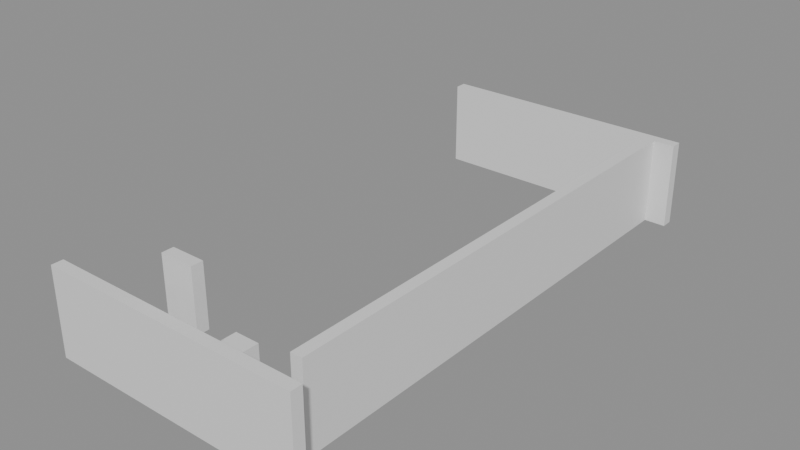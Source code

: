 # Source: building_lego.blend  (saved by Blender 5.0.119; exported with 4.5.12 LTS)
import bpy
from mathutils import Matrix  # noqa: F401  (used for matrix-valued properties, if any)

bpy.ops.wm.read_factory_settings(use_empty=True)
scene = bpy.context.scene
scene.name = 'Scene'

# ---- collections
col_01_paredes_externas = bpy.data.collections.new('01_Paredes_Externas'); scene.collection.children.link(col_01_paredes_externas)
col_02_paredes_internas = bpy.data.collections.new('02_Paredes_Internas'); scene.collection.children.link(col_02_paredes_internas)
col_04_moveis_decoracoes = bpy.data.collections.new('04_Moveis_Decoracoes'); scene.collection.children.link(col_04_moveis_decoracoes)

# ---- materials (node trees are filled in below, after node groups)
mat_mat_parede_externa = bpy.data.materials.new('Mat_Parede_Externa')
mat_mat_parede_interna = bpy.data.materials.new('Mat_Parede_Interna')
mat_mat_moveis = bpy.data.materials.new('Mat_Moveis')

# ---- material node trees
mat_mat_parede_externa.use_nodes = True; mat_mat_parede_externa.node_tree.nodes.clear()
_N = mat_mat_parede_externa.node_tree.nodes; _L = mat_mat_parede_externa.node_tree.links
n0 = _N.new('ShaderNodeBsdfPrincipled'); n0.name = 'BSDF - Pré-fundamentado'; n0.location = (-200, 100)
n1 = _N.new('ShaderNodeOutputMaterial'); n1.name = 'Saída de material'; n1.location = (200, 100)
_L.new(n0.outputs[0], n1.inputs[0])
n1.is_active_output = True
mat_mat_parede_interna.use_nodes = True; mat_mat_parede_interna.node_tree.nodes.clear()
_N = mat_mat_parede_interna.node_tree.nodes; _L = mat_mat_parede_interna.node_tree.links
n0 = _N.new('ShaderNodeBsdfPrincipled'); n0.name = 'BSDF - Pré-fundamentado'; n0.location = (-200, 100)
n1 = _N.new('ShaderNodeOutputMaterial'); n1.name = 'Saída de material'; n1.location = (200, 100)
_L.new(n0.outputs[0], n1.inputs[0])
n1.is_active_output = True
mat_mat_moveis.use_nodes = True; mat_mat_moveis.node_tree.nodes.clear()
_N = mat_mat_moveis.node_tree.nodes; _L = mat_mat_moveis.node_tree.links
n0 = _N.new('ShaderNodeBsdfPrincipled'); n0.name = 'BSDF - Pré-fundamentado'; n0.location = (-200, 100)
n1 = _N.new('ShaderNodeOutputMaterial'); n1.name = 'Saída de material'; n1.location = (200, 100)
_L.new(n0.outputs[0], n1.inputs[0])
n1.is_active_output = True

# ---- meshes
me_bloco_dungeon_wall_4776_3383_z_22 = bpy.data.meshes.new('Bloco_dungeon_wall_4776_3383_z-22')
me_bloco_dungeon_wall_4776_3383_z_22.from_pydata([(-0.5, -0.175, -1.32), (0.5, -0.175, -1.32), (0.5, 0.175, -1.32), (-0.5, 0.175, -1.32), (-0.5, -0.175, 1.32), (0.5, -0.175, 1.32), (0.5, 0.175, 1.32), (-0.5, 0.175, 1.32)], [], [(0, 1, 2, 3), (4, 7, 6, 5), (0, 4, 5, 1), (2, 6, 7, 3), (0, 3, 7, 4), (1, 5, 6, 2)])
me_bloco_dungeon_wall_4776_3383_z_22.materials.append(mat_mat_parede_externa)
me_bloco_dungeon_wall_4776_3383_z_22.update()
me_bloco_dungeon_wall_4777_3383_z_22 = bpy.data.meshes.new('Bloco_dungeon_wall_4777_3383_z-22')
me_bloco_dungeon_wall_4777_3383_z_22.from_pydata([(-0.5, -0.175, -1.32), (0.5, -0.175, -1.32), (0.5, 0.175, -1.32), (-0.5, 0.175, -1.32), (-0.5, -0.175, 1.32), (0.5, -0.175, 1.32), (0.5, 0.175, 1.32), (-0.5, 0.175, 1.32)], [], [(0, 1, 2, 3), (4, 7, 6, 5), (0, 4, 5, 1), (2, 6, 7, 3), (0, 3, 7, 4), (1, 5, 6, 2)])
me_bloco_dungeon_wall_4777_3383_z_22.materials.append(mat_mat_parede_externa)
me_bloco_dungeon_wall_4777_3383_z_22.update()
me_bloco_dungeon_wall_4778_3383_z_22 = bpy.data.meshes.new('Bloco_dungeon_wall_4778_3383_z-22')
me_bloco_dungeon_wall_4778_3383_z_22.from_pydata([(-0.5, -0.175, -1.32), (0.5, -0.175, -1.32), (0.5, 0.175, -1.32), (-0.5, 0.175, -1.32), (-0.5, -0.175, 1.32), (0.5, -0.175, 1.32), (0.5, 0.175, 1.32), (-0.5, 0.175, 1.32)], [], [(0, 1, 2, 3), (4, 7, 6, 5), (0, 4, 5, 1), (2, 6, 7, 3), (0, 3, 7, 4), (1, 5, 6, 2)])
me_bloco_dungeon_wall_4778_3383_z_22.materials.append(mat_mat_parede_externa)
me_bloco_dungeon_wall_4778_3383_z_22.update()
me_bloco_dungeon_wall_4779_3383_z_22 = bpy.data.meshes.new('Bloco_dungeon_wall_4779_3383_z-22')
me_bloco_dungeon_wall_4779_3383_z_22.from_pydata([(-0.5, -0.175, -1.32), (0.5, -0.175, -1.32), (0.5, 0.175, -1.32), (-0.5, 0.175, -1.32), (-0.5, -0.175, 1.32), (0.5, -0.175, 1.32), (0.5, 0.175, 1.32), (-0.5, 0.175, 1.32)], [], [(0, 1, 2, 3), (4, 7, 6, 5), (0, 4, 5, 1), (2, 6, 7, 3), (0, 3, 7, 4), (1, 5, 6, 2)])
me_bloco_dungeon_wall_4779_3383_z_22.materials.append(mat_mat_parede_externa)
me_bloco_dungeon_wall_4779_3383_z_22.update()
me_bloco_dungeon_wall_4780_3383_z_22 = bpy.data.meshes.new('Bloco_dungeon_wall_4780_3383_z-22')
me_bloco_dungeon_wall_4780_3383_z_22.from_pydata([(-0.5, -0.175, -1.32), (0.5, -0.175, -1.32), (0.5, 0.175, -1.32), (-0.5, 0.175, -1.32), (-0.5, -0.175, 1.32), (0.5, -0.175, 1.32), (0.5, 0.175, 1.32), (-0.5, 0.175, 1.32)], [], [(0, 1, 2, 3), (4, 7, 6, 5), (0, 4, 5, 1), (2, 6, 7, 3), (0, 3, 7, 4), (1, 5, 6, 2)])
me_bloco_dungeon_wall_4780_3383_z_22.materials.append(mat_mat_parede_externa)
me_bloco_dungeon_wall_4780_3383_z_22.update()
me_bloco_dungeon_wall_4781_3383_z_22 = bpy.data.meshes.new('Bloco_dungeon_wall_4781_3383_z-22')
me_bloco_dungeon_wall_4781_3383_z_22.from_pydata([(-0.5, -0.175, -1.32), (0.5, -0.175, -1.32), (0.5, 0.175, -1.32), (-0.5, 0.175, -1.32), (-0.5, -0.175, 1.32), (0.5, -0.175, 1.32), (0.5, 0.175, 1.32), (-0.5, 0.175, 1.32)], [], [(0, 1, 2, 3), (4, 7, 6, 5), (0, 4, 5, 1), (2, 6, 7, 3), (0, 3, 7, 4), (1, 5, 6, 2)])
me_bloco_dungeon_wall_4781_3383_z_22.materials.append(mat_mat_parede_externa)
me_bloco_dungeon_wall_4781_3383_z_22.update()
me_bloco_dungeon_wall_4782_3383_z_22 = bpy.data.meshes.new('Bloco_dungeon_wall_4782_3383_z-22')
me_bloco_dungeon_wall_4782_3383_z_22.from_pydata([(-0.5, -0.175, -1.32), (0.5, -0.175, -1.32), (0.5, 0.175, -1.32), (-0.5, 0.175, -1.32), (-0.5, -0.175, 1.32), (0.5, -0.175, 1.32), (0.5, 0.175, 1.32), (-0.5, 0.175, 1.32)], [], [(0, 1, 2, 3), (4, 7, 6, 5), (0, 4, 5, 1), (2, 6, 7, 3), (0, 3, 7, 4), (1, 5, 6, 2)])
me_bloco_dungeon_wall_4782_3383_z_22.materials.append(mat_mat_parede_externa)
me_bloco_dungeon_wall_4782_3383_z_22.update()
me_bloco_dungeon_wall_4783_3383_z_22 = bpy.data.meshes.new('Bloco_dungeon_wall_4783_3383_z-22')
me_bloco_dungeon_wall_4783_3383_z_22.from_pydata([(-0.5, -0.175, -1.32), (0.5, -0.175, -1.32), (0.5, 0.175, -1.32), (-0.5, 0.175, -1.32), (-0.5, -0.175, 1.32), (0.5, -0.175, 1.32), (0.5, 0.175, 1.32), (-0.5, 0.175, 1.32)], [], [(0, 1, 2, 3), (4, 7, 6, 5), (0, 4, 5, 1), (2, 6, 7, 3), (0, 3, 7, 4), (1, 5, 6, 2)])
me_bloco_dungeon_wall_4783_3383_z_22.materials.append(mat_mat_parede_externa)
me_bloco_dungeon_wall_4783_3383_z_22.update()
me_bloco_dungeon_wall_4776_3399_z_22 = bpy.data.meshes.new('Bloco_dungeon_wall_4776_3399_z-22')
me_bloco_dungeon_wall_4776_3399_z_22.from_pydata([(-0.5, -0.175, -1.32), (0.5, -0.175, -1.32), (0.5, 0.175, -1.32), (-0.5, 0.175, -1.32), (-0.5, -0.175, 1.32), (0.5, -0.175, 1.32), (0.5, 0.175, 1.32), (-0.5, 0.175, 1.32)], [], [(0, 1, 2, 3), (4, 7, 6, 5), (0, 4, 5, 1), (2, 6, 7, 3), (0, 3, 7, 4), (1, 5, 6, 2)])
me_bloco_dungeon_wall_4776_3399_z_22.materials.append(mat_mat_parede_externa)
me_bloco_dungeon_wall_4776_3399_z_22.update()
me_bloco_dungeon_wall_4777_3399_z_22 = bpy.data.meshes.new('Bloco_dungeon_wall_4777_3399_z-22')
me_bloco_dungeon_wall_4777_3399_z_22.from_pydata([(-0.5, -0.175, -1.32), (0.5, -0.175, -1.32), (0.5, 0.175, -1.32), (-0.5, 0.175, -1.32), (-0.5, -0.175, 1.32), (0.5, -0.175, 1.32), (0.5, 0.175, 1.32), (-0.5, 0.175, 1.32)], [], [(0, 1, 2, 3), (4, 7, 6, 5), (0, 4, 5, 1), (2, 6, 7, 3), (0, 3, 7, 4), (1, 5, 6, 2)])
me_bloco_dungeon_wall_4777_3399_z_22.materials.append(mat_mat_parede_externa)
me_bloco_dungeon_wall_4777_3399_z_22.update()
me_bloco_dungeon_wall_4778_3399_z_22 = bpy.data.meshes.new('Bloco_dungeon_wall_4778_3399_z-22')
me_bloco_dungeon_wall_4778_3399_z_22.from_pydata([(-0.5, -0.175, -1.32), (0.5, -0.175, -1.32), (0.5, 0.175, -1.32), (-0.5, 0.175, -1.32), (-0.5, -0.175, 1.32), (0.5, -0.175, 1.32), (0.5, 0.175, 1.32), (-0.5, 0.175, 1.32)], [], [(0, 1, 2, 3), (4, 7, 6, 5), (0, 4, 5, 1), (2, 6, 7, 3), (0, 3, 7, 4), (1, 5, 6, 2)])
me_bloco_dungeon_wall_4778_3399_z_22.materials.append(mat_mat_parede_externa)
me_bloco_dungeon_wall_4778_3399_z_22.update()
me_bloco_dungeon_wall_4779_3399_z_22 = bpy.data.meshes.new('Bloco_dungeon_wall_4779_3399_z-22')
me_bloco_dungeon_wall_4779_3399_z_22.from_pydata([(-0.5, -0.175, -1.32), (0.5, -0.175, -1.32), (0.5, 0.175, -1.32), (-0.5, 0.175, -1.32), (-0.5, -0.175, 1.32), (0.5, -0.175, 1.32), (0.5, 0.175, 1.32), (-0.5, 0.175, 1.32)], [], [(0, 1, 2, 3), (4, 7, 6, 5), (0, 4, 5, 1), (2, 6, 7, 3), (0, 3, 7, 4), (1, 5, 6, 2)])
me_bloco_dungeon_wall_4779_3399_z_22.materials.append(mat_mat_parede_externa)
me_bloco_dungeon_wall_4779_3399_z_22.update()
me_bloco_dungeon_wall_4780_3399_z_22 = bpy.data.meshes.new('Bloco_dungeon_wall_4780_3399_z-22')
me_bloco_dungeon_wall_4780_3399_z_22.from_pydata([(-0.5, -0.175, -1.32), (0.5, -0.175, -1.32), (0.5, 0.175, -1.32), (-0.5, 0.175, -1.32), (-0.5, -0.175, 1.32), (0.5, -0.175, 1.32), (0.5, 0.175, 1.32), (-0.5, 0.175, 1.32)], [], [(0, 1, 2, 3), (4, 7, 6, 5), (0, 4, 5, 1), (2, 6, 7, 3), (0, 3, 7, 4), (1, 5, 6, 2)])
me_bloco_dungeon_wall_4780_3399_z_22.materials.append(mat_mat_parede_externa)
me_bloco_dungeon_wall_4780_3399_z_22.update()
me_bloco_dungeon_wall_4781_3399_z_22 = bpy.data.meshes.new('Bloco_dungeon_wall_4781_3399_z-22')
me_bloco_dungeon_wall_4781_3399_z_22.from_pydata([(-0.5, -0.175, -1.32), (0.5, -0.175, -1.32), (0.5, 0.175, -1.32), (-0.5, 0.175, -1.32), (-0.5, -0.175, 1.32), (0.5, -0.175, 1.32), (0.5, 0.175, 1.32), (-0.5, 0.175, 1.32)], [], [(0, 1, 2, 3), (4, 7, 6, 5), (0, 4, 5, 1), (2, 6, 7, 3), (0, 3, 7, 4), (1, 5, 6, 2)])
me_bloco_dungeon_wall_4781_3399_z_22.materials.append(mat_mat_parede_externa)
me_bloco_dungeon_wall_4781_3399_z_22.update()
me_bloco_dungeon_wall_4782_3399_z_22 = bpy.data.meshes.new('Bloco_dungeon_wall_4782_3399_z-22')
me_bloco_dungeon_wall_4782_3399_z_22.from_pydata([(-0.5, -0.175, -1.32), (0.5, -0.175, -1.32), (0.5, 0.175, -1.32), (-0.5, 0.175, -1.32), (-0.5, -0.175, 1.32), (0.5, -0.175, 1.32), (0.5, 0.175, 1.32), (-0.5, 0.175, 1.32)], [], [(0, 1, 2, 3), (4, 7, 6, 5), (0, 4, 5, 1), (2, 6, 7, 3), (0, 3, 7, 4), (1, 5, 6, 2)])
me_bloco_dungeon_wall_4782_3399_z_22.materials.append(mat_mat_parede_externa)
me_bloco_dungeon_wall_4782_3399_z_22.update()
me_bloco_dungeon_wall_4783_3399_z_22 = bpy.data.meshes.new('Bloco_dungeon_wall_4783_3399_z-22')
me_bloco_dungeon_wall_4783_3399_z_22.from_pydata([(-0.5, -0.175, -1.32), (0.5, -0.175, -1.32), (0.5, 0.175, -1.32), (-0.5, 0.175, -1.32), (-0.5, -0.175, 1.32), (0.5, -0.175, 1.32), (0.5, 0.175, 1.32), (-0.5, 0.175, 1.32)], [], [(0, 1, 2, 3), (4, 7, 6, 5), (0, 4, 5, 1), (2, 6, 7, 3), (0, 3, 7, 4), (1, 5, 6, 2)])
me_bloco_dungeon_wall_4783_3399_z_22.materials.append(mat_mat_parede_externa)
me_bloco_dungeon_wall_4783_3399_z_22.update()
me_bloco_dungeon_wall_4783_3384_z_22 = bpy.data.meshes.new('Bloco_dungeon_wall_4783_3384_z-22')
me_bloco_dungeon_wall_4783_3384_z_22.from_pydata([(-0.175, -0.5, -1.32), (0.175, -0.5, -1.32), (0.175, 0.5, -1.32), (-0.175, 0.5, -1.32), (-0.175, -0.5, 1.32), (0.175, -0.5, 1.32), (0.175, 0.5, 1.32), (-0.175, 0.5, 1.32)], [], [(0, 1, 2, 3), (4, 7, 6, 5), (0, 4, 5, 1), (2, 6, 7, 3), (0, 3, 7, 4), (1, 5, 6, 2)])
me_bloco_dungeon_wall_4783_3384_z_22.materials.append(mat_mat_parede_externa)
me_bloco_dungeon_wall_4783_3384_z_22.update()
me_bloco_dungeon_wall_4783_3385_z_22 = bpy.data.meshes.new('Bloco_dungeon_wall_4783_3385_z-22')
me_bloco_dungeon_wall_4783_3385_z_22.from_pydata([(-0.175, -0.5, -1.32), (0.175, -0.5, -1.32), (0.175, 0.5, -1.32), (-0.175, 0.5, -1.32), (-0.175, -0.5, 1.32), (0.175, -0.5, 1.32), (0.175, 0.5, 1.32), (-0.175, 0.5, 1.32)], [], [(0, 1, 2, 3), (4, 7, 6, 5), (0, 4, 5, 1), (2, 6, 7, 3), (0, 3, 7, 4), (1, 5, 6, 2)])
me_bloco_dungeon_wall_4783_3385_z_22.materials.append(mat_mat_parede_externa)
me_bloco_dungeon_wall_4783_3385_z_22.update()
me_bloco_dungeon_wall_4783_3386_z_22 = bpy.data.meshes.new('Bloco_dungeon_wall_4783_3386_z-22')
me_bloco_dungeon_wall_4783_3386_z_22.from_pydata([(-0.175, -0.5, -1.32), (0.175, -0.5, -1.32), (0.175, 0.5, -1.32), (-0.175, 0.5, -1.32), (-0.175, -0.5, 1.32), (0.175, -0.5, 1.32), (0.175, 0.5, 1.32), (-0.175, 0.5, 1.32)], [], [(0, 1, 2, 3), (4, 7, 6, 5), (0, 4, 5, 1), (2, 6, 7, 3), (0, 3, 7, 4), (1, 5, 6, 2)])
me_bloco_dungeon_wall_4783_3386_z_22.materials.append(mat_mat_parede_externa)
me_bloco_dungeon_wall_4783_3386_z_22.update()
me_bloco_dungeon_wall_4783_3387_z_22 = bpy.data.meshes.new('Bloco_dungeon_wall_4783_3387_z-22')
me_bloco_dungeon_wall_4783_3387_z_22.from_pydata([(-0.175, -0.5, -1.32), (0.175, -0.5, -1.32), (0.175, 0.5, -1.32), (-0.175, 0.5, -1.32), (-0.175, -0.5, 1.32), (0.175, -0.5, 1.32), (0.175, 0.5, 1.32), (-0.175, 0.5, 1.32)], [], [(0, 1, 2, 3), (4, 7, 6, 5), (0, 4, 5, 1), (2, 6, 7, 3), (0, 3, 7, 4), (1, 5, 6, 2)])
me_bloco_dungeon_wall_4783_3387_z_22.materials.append(mat_mat_parede_externa)
me_bloco_dungeon_wall_4783_3387_z_22.update()
me_bloco_dungeon_wall_4783_3388_z_22 = bpy.data.meshes.new('Bloco_dungeon_wall_4783_3388_z-22')
me_bloco_dungeon_wall_4783_3388_z_22.from_pydata([(-0.175, -0.5, -1.32), (0.175, -0.5, -1.32), (0.175, 0.5, -1.32), (-0.175, 0.5, -1.32), (-0.175, -0.5, 1.32), (0.175, -0.5, 1.32), (0.175, 0.5, 1.32), (-0.175, 0.5, 1.32)], [], [(0, 1, 2, 3), (4, 7, 6, 5), (0, 4, 5, 1), (2, 6, 7, 3), (0, 3, 7, 4), (1, 5, 6, 2)])
me_bloco_dungeon_wall_4783_3388_z_22.materials.append(mat_mat_parede_externa)
me_bloco_dungeon_wall_4783_3388_z_22.update()
me_bloco_dungeon_wall_4783_3389_z_22 = bpy.data.meshes.new('Bloco_dungeon_wall_4783_3389_z-22')
me_bloco_dungeon_wall_4783_3389_z_22.from_pydata([(-0.175, -0.5, -1.32), (0.175, -0.5, -1.32), (0.175, 0.5, -1.32), (-0.175, 0.5, -1.32), (-0.175, -0.5, 1.32), (0.175, -0.5, 1.32), (0.175, 0.5, 1.32), (-0.175, 0.5, 1.32)], [], [(0, 1, 2, 3), (4, 7, 6, 5), (0, 4, 5, 1), (2, 6, 7, 3), (0, 3, 7, 4), (1, 5, 6, 2)])
me_bloco_dungeon_wall_4783_3389_z_22.materials.append(mat_mat_parede_externa)
me_bloco_dungeon_wall_4783_3389_z_22.update()
me_bloco_dungeon_wall_4783_3390_z_22 = bpy.data.meshes.new('Bloco_dungeon_wall_4783_3390_z-22')
me_bloco_dungeon_wall_4783_3390_z_22.from_pydata([(-0.175, -0.5, -1.32), (0.175, -0.5, -1.32), (0.175, 0.5, -1.32), (-0.175, 0.5, -1.32), (-0.175, -0.5, 1.32), (0.175, -0.5, 1.32), (0.175, 0.5, 1.32), (-0.175, 0.5, 1.32)], [], [(0, 1, 2, 3), (4, 7, 6, 5), (0, 4, 5, 1), (2, 6, 7, 3), (0, 3, 7, 4), (1, 5, 6, 2)])
me_bloco_dungeon_wall_4783_3390_z_22.materials.append(mat_mat_parede_externa)
me_bloco_dungeon_wall_4783_3390_z_22.update()
me_bloco_dungeon_wall_4783_3391_z_22 = bpy.data.meshes.new('Bloco_dungeon_wall_4783_3391_z-22')
me_bloco_dungeon_wall_4783_3391_z_22.from_pydata([(-0.175, -0.5, -1.32), (0.175, -0.5, -1.32), (0.175, 0.5, -1.32), (-0.175, 0.5, -1.32), (-0.175, -0.5, 1.32), (0.175, -0.5, 1.32), (0.175, 0.5, 1.32), (-0.175, 0.5, 1.32)], [], [(0, 1, 2, 3), (4, 7, 6, 5), (0, 4, 5, 1), (2, 6, 7, 3), (0, 3, 7, 4), (1, 5, 6, 2)])
me_bloco_dungeon_wall_4783_3391_z_22.materials.append(mat_mat_parede_externa)
me_bloco_dungeon_wall_4783_3391_z_22.update()
me_bloco_dungeon_wall_4783_3392_z_22 = bpy.data.meshes.new('Bloco_dungeon_wall_4783_3392_z-22')
me_bloco_dungeon_wall_4783_3392_z_22.from_pydata([(-0.175, -0.5, -1.32), (0.175, -0.5, -1.32), (0.175, 0.5, -1.32), (-0.175, 0.5, -1.32), (-0.175, -0.5, 1.32), (0.175, -0.5, 1.32), (0.175, 0.5, 1.32), (-0.175, 0.5, 1.32)], [], [(0, 1, 2, 3), (4, 7, 6, 5), (0, 4, 5, 1), (2, 6, 7, 3), (0, 3, 7, 4), (1, 5, 6, 2)])
me_bloco_dungeon_wall_4783_3392_z_22.materials.append(mat_mat_parede_externa)
me_bloco_dungeon_wall_4783_3392_z_22.update()
me_bloco_dungeon_wall_4783_3393_z_22 = bpy.data.meshes.new('Bloco_dungeon_wall_4783_3393_z-22')
me_bloco_dungeon_wall_4783_3393_z_22.from_pydata([(-0.175, -0.5, -1.32), (0.175, -0.5, -1.32), (0.175, 0.5, -1.32), (-0.175, 0.5, -1.32), (-0.175, -0.5, 1.32), (0.175, -0.5, 1.32), (0.175, 0.5, 1.32), (-0.175, 0.5, 1.32)], [], [(0, 1, 2, 3), (4, 7, 6, 5), (0, 4, 5, 1), (2, 6, 7, 3), (0, 3, 7, 4), (1, 5, 6, 2)])
me_bloco_dungeon_wall_4783_3393_z_22.materials.append(mat_mat_parede_externa)
me_bloco_dungeon_wall_4783_3393_z_22.update()
me_bloco_dungeon_wall_4783_3394_z_22 = bpy.data.meshes.new('Bloco_dungeon_wall_4783_3394_z-22')
me_bloco_dungeon_wall_4783_3394_z_22.from_pydata([(-0.175, -0.5, -1.32), (0.175, -0.5, -1.32), (0.175, 0.5, -1.32), (-0.175, 0.5, -1.32), (-0.175, -0.5, 1.32), (0.175, -0.5, 1.32), (0.175, 0.5, 1.32), (-0.175, 0.5, 1.32)], [], [(0, 1, 2, 3), (4, 7, 6, 5), (0, 4, 5, 1), (2, 6, 7, 3), (0, 3, 7, 4), (1, 5, 6, 2)])
me_bloco_dungeon_wall_4783_3394_z_22.materials.append(mat_mat_parede_externa)
me_bloco_dungeon_wall_4783_3394_z_22.update()
me_bloco_dungeon_wall_4783_3395_z_22 = bpy.data.meshes.new('Bloco_dungeon_wall_4783_3395_z-22')
me_bloco_dungeon_wall_4783_3395_z_22.from_pydata([(-0.175, -0.5, -1.32), (0.175, -0.5, -1.32), (0.175, 0.5, -1.32), (-0.175, 0.5, -1.32), (-0.175, -0.5, 1.32), (0.175, -0.5, 1.32), (0.175, 0.5, 1.32), (-0.175, 0.5, 1.32)], [], [(0, 1, 2, 3), (4, 7, 6, 5), (0, 4, 5, 1), (2, 6, 7, 3), (0, 3, 7, 4), (1, 5, 6, 2)])
me_bloco_dungeon_wall_4783_3395_z_22.materials.append(mat_mat_parede_externa)
me_bloco_dungeon_wall_4783_3395_z_22.update()
me_bloco_dungeon_wall_4783_3396_z_22 = bpy.data.meshes.new('Bloco_dungeon_wall_4783_3396_z-22')
me_bloco_dungeon_wall_4783_3396_z_22.from_pydata([(-0.175, -0.5, -1.32), (0.175, -0.5, -1.32), (0.175, 0.5, -1.32), (-0.175, 0.5, -1.32), (-0.175, -0.5, 1.32), (0.175, -0.5, 1.32), (0.175, 0.5, 1.32), (-0.175, 0.5, 1.32)], [], [(0, 1, 2, 3), (4, 7, 6, 5), (0, 4, 5, 1), (2, 6, 7, 3), (0, 3, 7, 4), (1, 5, 6, 2)])
me_bloco_dungeon_wall_4783_3396_z_22.materials.append(mat_mat_parede_externa)
me_bloco_dungeon_wall_4783_3396_z_22.update()
me_bloco_dungeon_wall_4783_3397_z_22 = bpy.data.meshes.new('Bloco_dungeon_wall_4783_3397_z-22')
me_bloco_dungeon_wall_4783_3397_z_22.from_pydata([(-0.175, -0.5, -1.32), (0.175, -0.5, -1.32), (0.175, 0.5, -1.32), (-0.175, 0.5, -1.32), (-0.175, -0.5, 1.32), (0.175, -0.5, 1.32), (0.175, 0.5, 1.32), (-0.175, 0.5, 1.32)], [], [(0, 1, 2, 3), (4, 7, 6, 5), (0, 4, 5, 1), (2, 6, 7, 3), (0, 3, 7, 4), (1, 5, 6, 2)])
me_bloco_dungeon_wall_4783_3397_z_22.materials.append(mat_mat_parede_externa)
me_bloco_dungeon_wall_4783_3397_z_22.update()
me_bloco_dungeon_wall_4783_3398_z_22 = bpy.data.meshes.new('Bloco_dungeon_wall_4783_3398_z-22')
me_bloco_dungeon_wall_4783_3398_z_22.from_pydata([(-0.175, -0.5, -1.32), (0.175, -0.5, -1.32), (0.175, 0.5, -1.32), (-0.175, 0.5, -1.32), (-0.175, -0.5, 1.32), (0.175, -0.5, 1.32), (0.175, 0.5, 1.32), (-0.175, 0.5, 1.32)], [], [(0, 1, 2, 3), (4, 7, 6, 5), (0, 4, 5, 1), (2, 6, 7, 3), (0, 3, 7, 4), (1, 5, 6, 2)])
me_bloco_dungeon_wall_4783_3398_z_22.materials.append(mat_mat_parede_externa)
me_bloco_dungeon_wall_4783_3398_z_22.update()
me_bloco_wall_torch_4779_3384_z_7 = bpy.data.meshes.new('Bloco_wall_torch_4779_3384_z-7')
me_bloco_wall_torch_4779_3384_z_7.from_pydata([(-0.5, -0.175, -0.9), (0.5, -0.175, -0.9), (0.5, 0.175, -0.9), (-0.5, 0.175, -0.9), (-0.5, -0.175, 0.9), (0.5, -0.175, 0.9), (0.5, 0.175, 0.9), (-0.5, 0.175, 0.9)], [], [(0, 1, 2, 3), (4, 7, 6, 5), (0, 4, 5, 1), (2, 6, 7, 3), (0, 3, 7, 4), (1, 5, 6, 2)])
me_bloco_wall_torch_4779_3384_z_7.materials.append(mat_mat_parede_interna)
me_bloco_wall_torch_4779_3384_z_7.update()
me_movel_metal_chest_4778_3384_z_22 = bpy.data.meshes.new('Movel_metal_chest_4778_3384_z-22')
me_movel_metal_chest_4778_3384_z_22.from_pydata([(-0.4, -0.4, -0.3), (0.4, -0.4, -0.3), (0.4, 0.4, -0.3), (-0.4, 0.4, -0.3), (-0.4, -0.4, 0.3), (0.4, -0.4, 0.3), (0.4, 0.4, 0.3), (-0.4, 0.4, 0.3)], [], [(0, 1, 2, 3), (4, 7, 6, 5), (0, 4, 5, 1), (2, 6, 7, 3), (0, 3, 7, 4), (1, 5, 6, 2)])
me_movel_metal_chest_4778_3384_z_22.materials.append(mat_mat_moveis)
me_movel_metal_chest_4778_3384_z_22.update()
me_movel_metal_chest_4781_3384_z_22 = bpy.data.meshes.new('Movel_metal_chest_4781_3384_z-22')
me_movel_metal_chest_4781_3384_z_22.from_pydata([(-0.4, -0.4, -0.3), (0.4, -0.4, -0.3), (0.4, 0.4, -0.3), (-0.4, 0.4, -0.3), (-0.4, -0.4, 0.3), (0.4, -0.4, 0.3), (0.4, 0.4, 0.3), (-0.4, 0.4, 0.3)], [], [(0, 1, 2, 3), (4, 7, 6, 5), (0, 4, 5, 1), (2, 6, 7, 3), (0, 3, 7, 4), (1, 5, 6, 2)])
me_movel_metal_chest_4781_3384_z_22.materials.append(mat_mat_moveis)
me_movel_metal_chest_4781_3384_z_22.update()
me_movel_metal_chest_4779_3385_z_22 = bpy.data.meshes.new('Movel_metal_chest_4779_3385_z-22')
me_movel_metal_chest_4779_3385_z_22.from_pydata([(-0.4, -0.4, -0.3), (0.4, -0.4, -0.3), (0.4, 0.4, -0.3), (-0.4, 0.4, -0.3), (-0.4, -0.4, 0.3), (0.4, -0.4, 0.3), (0.4, 0.4, 0.3), (-0.4, 0.4, 0.3)], [], [(0, 1, 2, 3), (4, 7, 6, 5), (0, 4, 5, 1), (2, 6, 7, 3), (0, 3, 7, 4), (1, 5, 6, 2)])
me_movel_metal_chest_4779_3385_z_22.materials.append(mat_mat_moveis)
me_movel_metal_chest_4779_3385_z_22.update()
me_movel_metal_chest_4781_3386_z_22 = bpy.data.meshes.new('Movel_metal_chest_4781_3386_z-22')
me_movel_metal_chest_4781_3386_z_22.from_pydata([(-0.4, -0.4, -0.3), (0.4, -0.4, -0.3), (0.4, 0.4, -0.3), (-0.4, 0.4, -0.3), (-0.4, -0.4, 0.3), (0.4, -0.4, 0.3), (0.4, 0.4, 0.3), (-0.4, 0.4, 0.3)], [], [(0, 1, 2, 3), (4, 7, 6, 5), (0, 4, 5, 1), (2, 6, 7, 3), (0, 3, 7, 4), (1, 5, 6, 2)])
me_movel_metal_chest_4781_3386_z_22.materials.append(mat_mat_moveis)
me_movel_metal_chest_4781_3386_z_22.update()

# ---- objects
ob_parede_externa_norte_y3383_x4776_4783 = bpy.data.objects.new('Parede_Externa_Norte_Y3383_X4776_4783', None)
ob_bloco_dungeon_wall_4776_3383_z_22 = bpy.data.objects.new('Bloco_dungeon_wall_4776_3383_z-22', me_bloco_dungeon_wall_4776_3383_z_22)
ob_bloco_dungeon_wall_4777_3383_z_22 = bpy.data.objects.new('Bloco_dungeon_wall_4777_3383_z-22', me_bloco_dungeon_wall_4777_3383_z_22)
ob_bloco_dungeon_wall_4778_3383_z_22 = bpy.data.objects.new('Bloco_dungeon_wall_4778_3383_z-22', me_bloco_dungeon_wall_4778_3383_z_22)
ob_bloco_dungeon_wall_4779_3383_z_22 = bpy.data.objects.new('Bloco_dungeon_wall_4779_3383_z-22', me_bloco_dungeon_wall_4779_3383_z_22)
ob_bloco_dungeon_wall_4780_3383_z_22 = bpy.data.objects.new('Bloco_dungeon_wall_4780_3383_z-22', me_bloco_dungeon_wall_4780_3383_z_22)
ob_bloco_dungeon_wall_4781_3383_z_22 = bpy.data.objects.new('Bloco_dungeon_wall_4781_3383_z-22', me_bloco_dungeon_wall_4781_3383_z_22)
ob_bloco_dungeon_wall_4782_3383_z_22 = bpy.data.objects.new('Bloco_dungeon_wall_4782_3383_z-22', me_bloco_dungeon_wall_4782_3383_z_22)
ob_bloco_dungeon_wall_4783_3383_z_22 = bpy.data.objects.new('Bloco_dungeon_wall_4783_3383_z-22', me_bloco_dungeon_wall_4783_3383_z_22)
ob_parede_externa_sul_y3399_x4776_4783 = bpy.data.objects.new('Parede_Externa_Sul_Y3399_X4776_4783', None)
ob_bloco_dungeon_wall_4776_3399_z_22 = bpy.data.objects.new('Bloco_dungeon_wall_4776_3399_z-22', me_bloco_dungeon_wall_4776_3399_z_22)
ob_bloco_dungeon_wall_4777_3399_z_22 = bpy.data.objects.new('Bloco_dungeon_wall_4777_3399_z-22', me_bloco_dungeon_wall_4777_3399_z_22)
ob_bloco_dungeon_wall_4778_3399_z_22 = bpy.data.objects.new('Bloco_dungeon_wall_4778_3399_z-22', me_bloco_dungeon_wall_4778_3399_z_22)
ob_bloco_dungeon_wall_4779_3399_z_22 = bpy.data.objects.new('Bloco_dungeon_wall_4779_3399_z-22', me_bloco_dungeon_wall_4779_3399_z_22)
ob_bloco_dungeon_wall_4780_3399_z_22 = bpy.data.objects.new('Bloco_dungeon_wall_4780_3399_z-22', me_bloco_dungeon_wall_4780_3399_z_22)
ob_bloco_dungeon_wall_4781_3399_z_22 = bpy.data.objects.new('Bloco_dungeon_wall_4781_3399_z-22', me_bloco_dungeon_wall_4781_3399_z_22)
ob_bloco_dungeon_wall_4782_3399_z_22 = bpy.data.objects.new('Bloco_dungeon_wall_4782_3399_z-22', me_bloco_dungeon_wall_4782_3399_z_22)
ob_bloco_dungeon_wall_4783_3399_z_22 = bpy.data.objects.new('Bloco_dungeon_wall_4783_3399_z-22', me_bloco_dungeon_wall_4783_3399_z_22)
ob_parede_externa_leste_x4783_y3384_3398 = bpy.data.objects.new('Parede_Externa_Leste_X4783_Y3384_3398', None)
ob_bloco_dungeon_wall_4783_3384_z_22 = bpy.data.objects.new('Bloco_dungeon_wall_4783_3384_z-22', me_bloco_dungeon_wall_4783_3384_z_22)
ob_bloco_dungeon_wall_4783_3385_z_22 = bpy.data.objects.new('Bloco_dungeon_wall_4783_3385_z-22', me_bloco_dungeon_wall_4783_3385_z_22)
ob_bloco_dungeon_wall_4783_3386_z_22 = bpy.data.objects.new('Bloco_dungeon_wall_4783_3386_z-22', me_bloco_dungeon_wall_4783_3386_z_22)
ob_bloco_dungeon_wall_4783_3387_z_22 = bpy.data.objects.new('Bloco_dungeon_wall_4783_3387_z-22', me_bloco_dungeon_wall_4783_3387_z_22)
ob_bloco_dungeon_wall_4783_3388_z_22 = bpy.data.objects.new('Bloco_dungeon_wall_4783_3388_z-22', me_bloco_dungeon_wall_4783_3388_z_22)
ob_bloco_dungeon_wall_4783_3389_z_22 = bpy.data.objects.new('Bloco_dungeon_wall_4783_3389_z-22', me_bloco_dungeon_wall_4783_3389_z_22)
ob_bloco_dungeon_wall_4783_3390_z_22 = bpy.data.objects.new('Bloco_dungeon_wall_4783_3390_z-22', me_bloco_dungeon_wall_4783_3390_z_22)
ob_bloco_dungeon_wall_4783_3391_z_22 = bpy.data.objects.new('Bloco_dungeon_wall_4783_3391_z-22', me_bloco_dungeon_wall_4783_3391_z_22)
ob_bloco_dungeon_wall_4783_3392_z_22 = bpy.data.objects.new('Bloco_dungeon_wall_4783_3392_z-22', me_bloco_dungeon_wall_4783_3392_z_22)
ob_bloco_dungeon_wall_4783_3393_z_22 = bpy.data.objects.new('Bloco_dungeon_wall_4783_3393_z-22', me_bloco_dungeon_wall_4783_3393_z_22)
ob_bloco_dungeon_wall_4783_3394_z_22 = bpy.data.objects.new('Bloco_dungeon_wall_4783_3394_z-22', me_bloco_dungeon_wall_4783_3394_z_22)
ob_bloco_dungeon_wall_4783_3395_z_22 = bpy.data.objects.new('Bloco_dungeon_wall_4783_3395_z-22', me_bloco_dungeon_wall_4783_3395_z_22)
ob_bloco_dungeon_wall_4783_3396_z_22 = bpy.data.objects.new('Bloco_dungeon_wall_4783_3396_z-22', me_bloco_dungeon_wall_4783_3396_z_22)
ob_bloco_dungeon_wall_4783_3397_z_22 = bpy.data.objects.new('Bloco_dungeon_wall_4783_3397_z-22', me_bloco_dungeon_wall_4783_3397_z_22)
ob_bloco_dungeon_wall_4783_3398_z_22 = bpy.data.objects.new('Bloco_dungeon_wall_4783_3398_z-22', me_bloco_dungeon_wall_4783_3398_z_22)
ob_parede_interna_ew_02_y3384_x4779_4779 = bpy.data.objects.new('Parede_Interna_EW_02_Y3384_X4779_4779', None)
ob_bloco_wall_torch_4779_3384_z_7 = bpy.data.objects.new('Bloco_wall_torch_4779_3384_z-7', me_bloco_wall_torch_4779_3384_z_7)
ob_moveis_decoracoes = bpy.data.objects.new('Moveis_Decoracoes', None)
ob_movel_metal_chest_4778_3384_z_22 = bpy.data.objects.new('Movel_metal_chest_4778_3384_z-22', me_movel_metal_chest_4778_3384_z_22)
ob_movel_metal_chest_4781_3384_z_22 = bpy.data.objects.new('Movel_metal_chest_4781_3384_z-22', me_movel_metal_chest_4781_3384_z_22)
ob_movel_metal_chest_4779_3385_z_22 = bpy.data.objects.new('Movel_metal_chest_4779_3385_z-22', me_movel_metal_chest_4779_3385_z_22)
ob_movel_metal_chest_4781_3386_z_22 = bpy.data.objects.new('Movel_metal_chest_4781_3386_z-22', me_movel_metal_chest_4781_3386_z_22)

# ---- transforms, parenting, visibility, modifiers, constraints
ob_parede_externa_norte_y3383_x4776_4783.location = (0.0, -8.0, 0.0)
ob_parede_externa_norte_y3383_x4776_4783.empty_display_type = 'CUBE'
ob_bloco_dungeon_wall_4776_3383_z_22.parent = ob_parede_externa_norte_y3383_x4776_4783
ob_bloco_dungeon_wall_4776_3383_z_22.matrix_parent_inverse = Matrix(((1.0, -0.0, 0.0, -0.0), (-0.0, 1.0, -0.0, 8.0), (0.0, -0.0, 1.0, -0.0), (-0.0, 0.0, -0.0, 1.0)))
ob_bloco_dungeon_wall_4776_3383_z_22.location = (-3.5, -8.325, 1.32)
ob_bloco_dungeon_wall_4777_3383_z_22.parent = ob_parede_externa_norte_y3383_x4776_4783
ob_bloco_dungeon_wall_4777_3383_z_22.matrix_parent_inverse = Matrix(((1.0, -0.0, 0.0, -0.0), (-0.0, 1.0, -0.0, 8.0), (0.0, -0.0, 1.0, -0.0), (-0.0, 0.0, -0.0, 1.0)))
ob_bloco_dungeon_wall_4777_3383_z_22.location = (-2.5, -8.325, 1.32)
ob_bloco_dungeon_wall_4778_3383_z_22.parent = ob_parede_externa_norte_y3383_x4776_4783
ob_bloco_dungeon_wall_4778_3383_z_22.matrix_parent_inverse = Matrix(((1.0, -0.0, 0.0, -0.0), (-0.0, 1.0, -0.0, 8.0), (0.0, -0.0, 1.0, -0.0), (-0.0, 0.0, -0.0, 1.0)))
ob_bloco_dungeon_wall_4778_3383_z_22.location = (-1.5, -8.325, 1.32)
ob_bloco_dungeon_wall_4779_3383_z_22.parent = ob_parede_externa_norte_y3383_x4776_4783
ob_bloco_dungeon_wall_4779_3383_z_22.matrix_parent_inverse = Matrix(((1.0, -0.0, 0.0, -0.0), (-0.0, 1.0, -0.0, 8.0), (0.0, -0.0, 1.0, -0.0), (-0.0, 0.0, -0.0, 1.0)))
ob_bloco_dungeon_wall_4779_3383_z_22.location = (-0.5, -8.325, 1.32)
ob_bloco_dungeon_wall_4780_3383_z_22.parent = ob_parede_externa_norte_y3383_x4776_4783
ob_bloco_dungeon_wall_4780_3383_z_22.matrix_parent_inverse = Matrix(((1.0, -0.0, 0.0, -0.0), (-0.0, 1.0, -0.0, 8.0), (0.0, -0.0, 1.0, -0.0), (-0.0, 0.0, -0.0, 1.0)))
ob_bloco_dungeon_wall_4780_3383_z_22.location = (0.5, -8.325, 1.32)
ob_bloco_dungeon_wall_4781_3383_z_22.parent = ob_parede_externa_norte_y3383_x4776_4783
ob_bloco_dungeon_wall_4781_3383_z_22.matrix_parent_inverse = Matrix(((1.0, -0.0, 0.0, -0.0), (-0.0, 1.0, -0.0, 8.0), (0.0, -0.0, 1.0, -0.0), (-0.0, 0.0, -0.0, 1.0)))
ob_bloco_dungeon_wall_4781_3383_z_22.location = (1.5, -8.325, 1.32)
ob_bloco_dungeon_wall_4782_3383_z_22.parent = ob_parede_externa_norte_y3383_x4776_4783
ob_bloco_dungeon_wall_4782_3383_z_22.matrix_parent_inverse = Matrix(((1.0, -0.0, 0.0, -0.0), (-0.0, 1.0, -0.0, 8.0), (0.0, -0.0, 1.0, -0.0), (-0.0, 0.0, -0.0, 1.0)))
ob_bloco_dungeon_wall_4782_3383_z_22.location = (2.5, -8.325, 1.32)
ob_bloco_dungeon_wall_4783_3383_z_22.parent = ob_parede_externa_norte_y3383_x4776_4783
ob_bloco_dungeon_wall_4783_3383_z_22.matrix_parent_inverse = Matrix(((1.0, -0.0, 0.0, -0.0), (-0.0, 1.0, -0.0, 8.0), (0.0, -0.0, 1.0, -0.0), (-0.0, 0.0, -0.0, 1.0)))
ob_bloco_dungeon_wall_4783_3383_z_22.location = (3.5, -8.325, 1.32)
ob_parede_externa_sul_y3399_x4776_4783.location = (0.0, 8.0, 0.0)
ob_parede_externa_sul_y3399_x4776_4783.empty_display_type = 'CUBE'
ob_bloco_dungeon_wall_4776_3399_z_22.parent = ob_parede_externa_sul_y3399_x4776_4783
ob_bloco_dungeon_wall_4776_3399_z_22.matrix_parent_inverse = Matrix(((1.0, -0.0, 0.0, -0.0), (-0.0, 1.0, -0.0, -8.0), (0.0, -0.0, 1.0, -0.0), (-0.0, 0.0, -0.0, 1.0)))
ob_bloco_dungeon_wall_4776_3399_z_22.location = (-3.5, 7.675, 1.32)
ob_bloco_dungeon_wall_4777_3399_z_22.parent = ob_parede_externa_sul_y3399_x4776_4783
ob_bloco_dungeon_wall_4777_3399_z_22.matrix_parent_inverse = Matrix(((1.0, -0.0, 0.0, -0.0), (-0.0, 1.0, -0.0, -8.0), (0.0, -0.0, 1.0, -0.0), (-0.0, 0.0, -0.0, 1.0)))
ob_bloco_dungeon_wall_4777_3399_z_22.location = (-2.5, 7.675, 1.32)
ob_bloco_dungeon_wall_4778_3399_z_22.parent = ob_parede_externa_sul_y3399_x4776_4783
ob_bloco_dungeon_wall_4778_3399_z_22.matrix_parent_inverse = Matrix(((1.0, -0.0, 0.0, -0.0), (-0.0, 1.0, -0.0, -8.0), (0.0, -0.0, 1.0, -0.0), (-0.0, 0.0, -0.0, 1.0)))
ob_bloco_dungeon_wall_4778_3399_z_22.location = (-1.5, 7.675, 1.32)
ob_bloco_dungeon_wall_4779_3399_z_22.parent = ob_parede_externa_sul_y3399_x4776_4783
ob_bloco_dungeon_wall_4779_3399_z_22.matrix_parent_inverse = Matrix(((1.0, -0.0, 0.0, -0.0), (-0.0, 1.0, -0.0, -8.0), (0.0, -0.0, 1.0, -0.0), (-0.0, 0.0, -0.0, 1.0)))
ob_bloco_dungeon_wall_4779_3399_z_22.location = (-0.5, 7.675, 1.32)
ob_bloco_dungeon_wall_4780_3399_z_22.parent = ob_parede_externa_sul_y3399_x4776_4783
ob_bloco_dungeon_wall_4780_3399_z_22.matrix_parent_inverse = Matrix(((1.0, -0.0, 0.0, -0.0), (-0.0, 1.0, -0.0, -8.0), (0.0, -0.0, 1.0, -0.0), (-0.0, 0.0, -0.0, 1.0)))
ob_bloco_dungeon_wall_4780_3399_z_22.location = (0.5, 7.675, 1.32)
ob_bloco_dungeon_wall_4781_3399_z_22.parent = ob_parede_externa_sul_y3399_x4776_4783
ob_bloco_dungeon_wall_4781_3399_z_22.matrix_parent_inverse = Matrix(((1.0, -0.0, 0.0, -0.0), (-0.0, 1.0, -0.0, -8.0), (0.0, -0.0, 1.0, -0.0), (-0.0, 0.0, -0.0, 1.0)))
ob_bloco_dungeon_wall_4781_3399_z_22.location = (1.5, 7.675, 1.32)
ob_bloco_dungeon_wall_4782_3399_z_22.parent = ob_parede_externa_sul_y3399_x4776_4783
ob_bloco_dungeon_wall_4782_3399_z_22.matrix_parent_inverse = Matrix(((1.0, -0.0, 0.0, -0.0), (-0.0, 1.0, -0.0, -8.0), (0.0, -0.0, 1.0, -0.0), (-0.0, 0.0, -0.0, 1.0)))
ob_bloco_dungeon_wall_4782_3399_z_22.location = (2.5, 7.675, 1.32)
ob_bloco_dungeon_wall_4783_3399_z_22.parent = ob_parede_externa_sul_y3399_x4776_4783
ob_bloco_dungeon_wall_4783_3399_z_22.matrix_parent_inverse = Matrix(((1.0, -0.0, 0.0, -0.0), (-0.0, 1.0, -0.0, -8.0), (0.0, -0.0, 1.0, -0.0), (-0.0, 0.0, -0.0, 1.0)))
ob_bloco_dungeon_wall_4783_3399_z_22.location = (3.5, 7.675, 1.32)
ob_parede_externa_leste_x4783_y3384_3398.location = (3.5, 0.0, 0.0)
ob_parede_externa_leste_x4783_y3384_3398.empty_display_type = 'CUBE'
ob_bloco_dungeon_wall_4783_3384_z_22.parent = ob_parede_externa_leste_x4783_y3384_3398
ob_bloco_dungeon_wall_4783_3384_z_22.matrix_parent_inverse = Matrix(((1.0, -0.0, 0.0, -3.5), (-0.0, 1.0, -0.0, 0.0), (0.0, -0.0, 1.0, -0.0), (-0.0, 0.0, -0.0, 1.0)))
ob_bloco_dungeon_wall_4783_3384_z_22.location = (3.175, -7.0, 1.32)
ob_bloco_dungeon_wall_4783_3385_z_22.parent = ob_parede_externa_leste_x4783_y3384_3398
ob_bloco_dungeon_wall_4783_3385_z_22.matrix_parent_inverse = Matrix(((1.0, -0.0, 0.0, -3.5), (-0.0, 1.0, -0.0, 0.0), (0.0, -0.0, 1.0, -0.0), (-0.0, 0.0, -0.0, 1.0)))
ob_bloco_dungeon_wall_4783_3385_z_22.location = (3.175, -6.0, 1.32)
ob_bloco_dungeon_wall_4783_3386_z_22.parent = ob_parede_externa_leste_x4783_y3384_3398
ob_bloco_dungeon_wall_4783_3386_z_22.matrix_parent_inverse = Matrix(((1.0, -0.0, 0.0, -3.5), (-0.0, 1.0, -0.0, 0.0), (0.0, -0.0, 1.0, -0.0), (-0.0, 0.0, -0.0, 1.0)))
ob_bloco_dungeon_wall_4783_3386_z_22.location = (3.175, -5.0, 1.32)
ob_bloco_dungeon_wall_4783_3387_z_22.parent = ob_parede_externa_leste_x4783_y3384_3398
ob_bloco_dungeon_wall_4783_3387_z_22.matrix_parent_inverse = Matrix(((1.0, -0.0, 0.0, -3.5), (-0.0, 1.0, -0.0, 0.0), (0.0, -0.0, 1.0, -0.0), (-0.0, 0.0, -0.0, 1.0)))
ob_bloco_dungeon_wall_4783_3387_z_22.location = (3.175, -4.0, 1.32)
ob_bloco_dungeon_wall_4783_3388_z_22.parent = ob_parede_externa_leste_x4783_y3384_3398
ob_bloco_dungeon_wall_4783_3388_z_22.matrix_parent_inverse = Matrix(((1.0, -0.0, 0.0, -3.5), (-0.0, 1.0, -0.0, 0.0), (0.0, -0.0, 1.0, -0.0), (-0.0, 0.0, -0.0, 1.0)))
ob_bloco_dungeon_wall_4783_3388_z_22.location = (3.175, -3.0, 1.32)
ob_bloco_dungeon_wall_4783_3389_z_22.parent = ob_parede_externa_leste_x4783_y3384_3398
ob_bloco_dungeon_wall_4783_3389_z_22.matrix_parent_inverse = Matrix(((1.0, -0.0, 0.0, -3.5), (-0.0, 1.0, -0.0, 0.0), (0.0, -0.0, 1.0, -0.0), (-0.0, 0.0, -0.0, 1.0)))
ob_bloco_dungeon_wall_4783_3389_z_22.location = (3.175, -2.0, 1.32)
ob_bloco_dungeon_wall_4783_3390_z_22.parent = ob_parede_externa_leste_x4783_y3384_3398
ob_bloco_dungeon_wall_4783_3390_z_22.matrix_parent_inverse = Matrix(((1.0, -0.0, 0.0, -3.5), (-0.0, 1.0, -0.0, 0.0), (0.0, -0.0, 1.0, -0.0), (-0.0, 0.0, -0.0, 1.0)))
ob_bloco_dungeon_wall_4783_3390_z_22.location = (3.175, -1.0, 1.32)
ob_bloco_dungeon_wall_4783_3391_z_22.parent = ob_parede_externa_leste_x4783_y3384_3398
ob_bloco_dungeon_wall_4783_3391_z_22.matrix_parent_inverse = Matrix(((1.0, -0.0, 0.0, -3.5), (-0.0, 1.0, -0.0, 0.0), (0.0, -0.0, 1.0, -0.0), (-0.0, 0.0, -0.0, 1.0)))
ob_bloco_dungeon_wall_4783_3391_z_22.location = (3.175, 0.0, 1.32)
ob_bloco_dungeon_wall_4783_3392_z_22.parent = ob_parede_externa_leste_x4783_y3384_3398
ob_bloco_dungeon_wall_4783_3392_z_22.matrix_parent_inverse = Matrix(((1.0, -0.0, 0.0, -3.5), (-0.0, 1.0, -0.0, 0.0), (0.0, -0.0, 1.0, -0.0), (-0.0, 0.0, -0.0, 1.0)))
ob_bloco_dungeon_wall_4783_3392_z_22.location = (3.175, 1.0, 1.32)
ob_bloco_dungeon_wall_4783_3393_z_22.parent = ob_parede_externa_leste_x4783_y3384_3398
ob_bloco_dungeon_wall_4783_3393_z_22.matrix_parent_inverse = Matrix(((1.0, -0.0, 0.0, -3.5), (-0.0, 1.0, -0.0, 0.0), (0.0, -0.0, 1.0, -0.0), (-0.0, 0.0, -0.0, 1.0)))
ob_bloco_dungeon_wall_4783_3393_z_22.location = (3.175, 2.0, 1.32)
ob_bloco_dungeon_wall_4783_3394_z_22.parent = ob_parede_externa_leste_x4783_y3384_3398
ob_bloco_dungeon_wall_4783_3394_z_22.matrix_parent_inverse = Matrix(((1.0, -0.0, 0.0, -3.5), (-0.0, 1.0, -0.0, 0.0), (0.0, -0.0, 1.0, -0.0), (-0.0, 0.0, -0.0, 1.0)))
ob_bloco_dungeon_wall_4783_3394_z_22.location = (3.175, 3.0, 1.32)
ob_bloco_dungeon_wall_4783_3395_z_22.parent = ob_parede_externa_leste_x4783_y3384_3398
ob_bloco_dungeon_wall_4783_3395_z_22.matrix_parent_inverse = Matrix(((1.0, -0.0, 0.0, -3.5), (-0.0, 1.0, -0.0, 0.0), (0.0, -0.0, 1.0, -0.0), (-0.0, 0.0, -0.0, 1.0)))
ob_bloco_dungeon_wall_4783_3395_z_22.location = (3.175, 4.0, 1.32)
ob_bloco_dungeon_wall_4783_3396_z_22.parent = ob_parede_externa_leste_x4783_y3384_3398
ob_bloco_dungeon_wall_4783_3396_z_22.matrix_parent_inverse = Matrix(((1.0, -0.0, 0.0, -3.5), (-0.0, 1.0, -0.0, 0.0), (0.0, -0.0, 1.0, -0.0), (-0.0, 0.0, -0.0, 1.0)))
ob_bloco_dungeon_wall_4783_3396_z_22.location = (3.175, 5.0, 1.32)
ob_bloco_dungeon_wall_4783_3397_z_22.parent = ob_parede_externa_leste_x4783_y3384_3398
ob_bloco_dungeon_wall_4783_3397_z_22.matrix_parent_inverse = Matrix(((1.0, -0.0, 0.0, -3.5), (-0.0, 1.0, -0.0, 0.0), (0.0, -0.0, 1.0, -0.0), (-0.0, 0.0, -0.0, 1.0)))
ob_bloco_dungeon_wall_4783_3397_z_22.location = (3.175, 6.0, 1.32)
ob_bloco_dungeon_wall_4783_3398_z_22.parent = ob_parede_externa_leste_x4783_y3384_3398
ob_bloco_dungeon_wall_4783_3398_z_22.matrix_parent_inverse = Matrix(((1.0, -0.0, 0.0, -3.5), (-0.0, 1.0, -0.0, 0.0), (0.0, -0.0, 1.0, -0.0), (-0.0, 0.0, -0.0, 1.0)))
ob_bloco_dungeon_wall_4783_3398_z_22.location = (3.175, 7.0, 1.32)
ob_parede_interna_ew_02_y3384_x4779_4779.location = (-0.5, -7.0, 1.8)
ob_parede_interna_ew_02_y3384_x4779_4779.empty_display_type = 'CUBE'
ob_bloco_wall_torch_4779_3384_z_7.parent = ob_parede_interna_ew_02_y3384_x4779_4779
ob_bloco_wall_torch_4779_3384_z_7.matrix_parent_inverse = Matrix(((1.0, -0.0, 0.0, 0.5), (-0.0, 1.0, -0.0, 7.0), (0.0, -0.0, 1.0, -1.8), (-0.0, 0.0, -0.0, 1.0)))
ob_bloco_wall_torch_4779_3384_z_7.location = (-0.5, -7.325, 2.7)
ob_moveis_decoracoes.location = (0.0, 0.0, 0.0)
ob_moveis_decoracoes.empty_display_type = 'CUBE'
ob_movel_metal_chest_4778_3384_z_22.parent = ob_moveis_decoracoes
ob_movel_metal_chest_4778_3384_z_22.location = (-1.5, -7.0, 0.3)
ob_movel_metal_chest_4781_3384_z_22.parent = ob_moveis_decoracoes
ob_movel_metal_chest_4781_3384_z_22.location = (1.5, -7.0, 0.3)
ob_movel_metal_chest_4779_3385_z_22.parent = ob_moveis_decoracoes
ob_movel_metal_chest_4779_3385_z_22.location = (-0.5, -6.0, 0.3)
ob_movel_metal_chest_4781_3386_z_22.parent = ob_moveis_decoracoes
ob_movel_metal_chest_4781_3386_z_22.location = (1.5, -5.0, 0.3)

# ---- collection membership
col_01_paredes_externas.objects.link(ob_parede_externa_norte_y3383_x4776_4783)
col_01_paredes_externas.objects.link(ob_bloco_dungeon_wall_4776_3383_z_22)
col_01_paredes_externas.objects.link(ob_bloco_dungeon_wall_4777_3383_z_22)
col_01_paredes_externas.objects.link(ob_bloco_dungeon_wall_4778_3383_z_22)
col_01_paredes_externas.objects.link(ob_bloco_dungeon_wall_4779_3383_z_22)
col_01_paredes_externas.objects.link(ob_bloco_dungeon_wall_4780_3383_z_22)
col_01_paredes_externas.objects.link(ob_bloco_dungeon_wall_4781_3383_z_22)
col_01_paredes_externas.objects.link(ob_bloco_dungeon_wall_4782_3383_z_22)
col_01_paredes_externas.objects.link(ob_bloco_dungeon_wall_4783_3383_z_22)
col_01_paredes_externas.objects.link(ob_parede_externa_sul_y3399_x4776_4783)
col_01_paredes_externas.objects.link(ob_bloco_dungeon_wall_4776_3399_z_22)
col_01_paredes_externas.objects.link(ob_bloco_dungeon_wall_4777_3399_z_22)
col_01_paredes_externas.objects.link(ob_bloco_dungeon_wall_4778_3399_z_22)
col_01_paredes_externas.objects.link(ob_bloco_dungeon_wall_4779_3399_z_22)
col_01_paredes_externas.objects.link(ob_bloco_dungeon_wall_4780_3399_z_22)
col_01_paredes_externas.objects.link(ob_bloco_dungeon_wall_4781_3399_z_22)
col_01_paredes_externas.objects.link(ob_bloco_dungeon_wall_4782_3399_z_22)
col_01_paredes_externas.objects.link(ob_bloco_dungeon_wall_4783_3399_z_22)
col_01_paredes_externas.objects.link(ob_parede_externa_leste_x4783_y3384_3398)
col_01_paredes_externas.objects.link(ob_bloco_dungeon_wall_4783_3384_z_22)
col_01_paredes_externas.objects.link(ob_bloco_dungeon_wall_4783_3385_z_22)
col_01_paredes_externas.objects.link(ob_bloco_dungeon_wall_4783_3386_z_22)
col_01_paredes_externas.objects.link(ob_bloco_dungeon_wall_4783_3387_z_22)
col_01_paredes_externas.objects.link(ob_bloco_dungeon_wall_4783_3388_z_22)
col_01_paredes_externas.objects.link(ob_bloco_dungeon_wall_4783_3389_z_22)
col_01_paredes_externas.objects.link(ob_bloco_dungeon_wall_4783_3390_z_22)
col_01_paredes_externas.objects.link(ob_bloco_dungeon_wall_4783_3391_z_22)
col_01_paredes_externas.objects.link(ob_bloco_dungeon_wall_4783_3392_z_22)
col_01_paredes_externas.objects.link(ob_bloco_dungeon_wall_4783_3393_z_22)
col_01_paredes_externas.objects.link(ob_bloco_dungeon_wall_4783_3394_z_22)
col_01_paredes_externas.objects.link(ob_bloco_dungeon_wall_4783_3395_z_22)
col_01_paredes_externas.objects.link(ob_bloco_dungeon_wall_4783_3396_z_22)
col_01_paredes_externas.objects.link(ob_bloco_dungeon_wall_4783_3397_z_22)
col_01_paredes_externas.objects.link(ob_bloco_dungeon_wall_4783_3398_z_22)
col_02_paredes_internas.objects.link(ob_parede_interna_ew_02_y3384_x4779_4779)
col_02_paredes_internas.objects.link(ob_bloco_wall_torch_4779_3384_z_7)
col_04_moveis_decoracoes.objects.link(ob_moveis_decoracoes)
col_04_moveis_decoracoes.objects.link(ob_movel_metal_chest_4778_3384_z_22)
col_04_moveis_decoracoes.objects.link(ob_movel_metal_chest_4781_3384_z_22)
col_04_moveis_decoracoes.objects.link(ob_movel_metal_chest_4779_3385_z_22)
col_04_moveis_decoracoes.objects.link(ob_movel_metal_chest_4781_3386_z_22)

# ---- scene / render settings (as saved in the file)
scene.frame_start = 1; scene.frame_end = 250; scene.frame_set(1)
scene.render.engine = 'BLENDER_EEVEE_NEXT'
scene.render.bake_bias = 0.0
scene.render.bake_samples = 0
scene.cycles.sampling_pattern = 'TABULATED_SOBOL'
scene.eevee.use_volume_custom_range = False
bpy.context.view_layer.update()

# ---- added for rendering (the .blend has no active camera and no usable light): camera, sun + grey world if the file has none
cam_auto = bpy.data.cameras.new('AutoCamera')
cam_auto.lens = 50.0
cam_auto.sensor_width = 36.0
cam_auto.clip_end = 1000.0
ob_auto_camera = bpy.data.objects.new('AutoCamera', cam_auto)
scene.collection.objects.link(ob_auto_camera)
ob_auto_camera.location = (17.1674, -20.9259, 15.5339)
ob_auto_camera.rotation_euler = (1.09748, -7.21219e-08, 0.694738)
scene.camera = ob_auto_camera
light_auto_sun = bpy.data.lights.new('AutoSun', 'SUN')
light_auto_sun.energy = 3.0
light_auto_sun.angle = 0.0523599
ob_auto_sun = bpy.data.objects.new('AutoSun', light_auto_sun)
scene.collection.objects.link(ob_auto_sun)
ob_auto_sun.rotation_euler = (0.872665, 0.174533, 0.523599)
if scene.world is None:
    world_auto = bpy.data.worlds.new('AutoWorld')
    world_auto.color = (0.3, 0.3, 0.3)
    scene.world = world_auto
bpy.context.view_layer.update()
